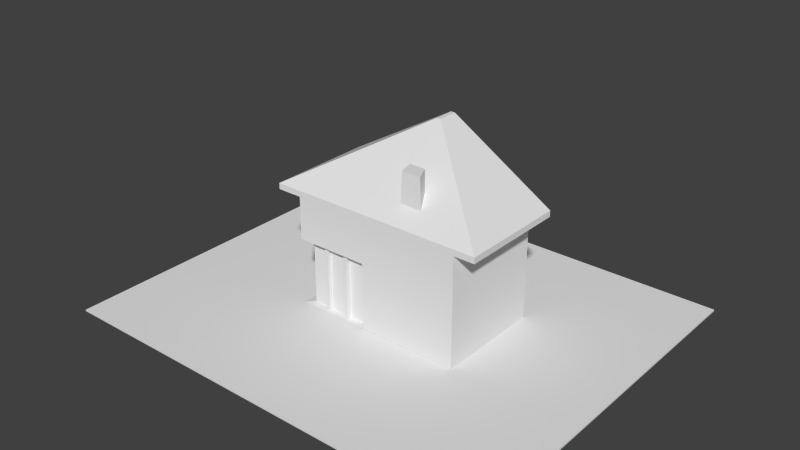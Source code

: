 # Source: house.blend  (saved by Blender 2.70.0; exported with 4.5.12 LTS)
import bpy
from mathutils import Matrix  # noqa: F401  (used for matrix-valued properties, if any)

bpy.ops.wm.read_factory_settings(use_empty=True)
scene = bpy.context.scene
scene.name = 'Scene'

# ---- collections
col_collection_1 = bpy.data.collections.new('Collection 1'); scene.collection.children.link(col_collection_1)

# ---- materials (node trees are filled in below, after node groups)
mat_gravel = bpy.data.materials.new('gravel')
mat_gravel.alpha_threshold = 0.0
mat_gravel.use_transparent_shadow = False
mat_gravel.roughness = 0.5
mat_gravel.line_color = (0.0, 0.0, 0.0, 1.0)
mat_house = bpy.data.materials.new('house')
mat_house.alpha_threshold = 0.0
mat_house.use_transparent_shadow = False
mat_house.roughness = 0.5
mat_house.line_color = (0.0, 0.0, 0.0, 1.0)

# ---- material node trees

# ---- world
world_world = bpy.data.worlds.new('World'); scene.world = world_world
world_world.color = (0.05088, 0.05088, 0.05088)
world_world.use_sun_shadow = False
world_world.sun_shadow_jitter_overblur = 0.0
world_world.cycles.sampling_method = 'MANUAL'
world_world.cycles.sample_map_resolution = 256

# ---- meshes
me_gravel = bpy.data.meshes.new('gravel')
me_gravel.from_pydata([(-1.0, -1.0, -1.0), (-1.0, 1.0, -1.0), (1.0, 1.0, -1.0), (1.0, -1.0, -1.0), (-1.0, -1.0, 1.0), (-1.0, 1.0, 1.0), (1.0, 1.0, 1.0), (1.0, -1.0, 1.0)], [], [(4, 5, 1, 0), (5, 6, 2, 1), (6, 7, 3, 2), (7, 4, 0, 3), (0, 1, 2, 3), (7, 6, 5, 4)])
_uv = me_gravel.uv_layers.new(name='UVMap')
_uv.uv.foreach_set('vector', [0.3333, 0.6667, 3.974e-08, 0.6667, 0.0, 0.3333, 0.3333, 0.3333, 0.3333, 0.3333, 0.3333, 6.954e-08, 0.6667, 0.0, 0.6667, 0.3333, 0.0, 1.589e-07, 0.3333, 0.0, 0.3333, 0.3333, 1.192e-07, 0.3333, 0.3333, 0.6667, 0.3333, 0.3333, 0.6667, 0.3333, 0.6667, 0.6667, 1.0, 0.6667, 0.6667, 0.6667, 0.6667, 0.3333, 1.0, 0.3333, 0.3333, 0.6667, 0.6667, 0.6667, 0.6667, 1.0, 0.3333, 1.0])
me_gravel.materials.append(mat_gravel)
me_gravel.use_remesh_preserve_volume = False
me_gravel.use_remesh_preserve_attributes = False
me_gravel.use_mirror_vertex_groups = False
me_gravel.update()
me_house = bpy.data.meshes.new('house')
me_house.from_pydata([(-56.39, -37.56, -59.56), (-56.39, 35.67, -59.56), (59.36, 35.67, -59.56), (59.36, -37.56, -59.56), (-56.39, -37.56, 13.67), (-56.39, 35.67, 13.67), (59.36, 35.67, 13.67), (59.36, -37.56, 13.67), (-56.39, -37.56, 17.72), (-56.39, 35.67, 17.72), (59.36, 35.67, 17.72), (59.36, -37.56, 17.72), (-73.37, -37.56, 13.67), (-73.37, 35.67, 13.67), (-73.37, -37.56, 17.72), (-73.37, 35.67, 17.72), (73.37, 35.67, 13.67), (73.37, -37.56, 13.67), (73.37, 35.67, 17.72), (73.37, -37.56, 17.72), (-0.848, 23.76, 59.56), (-0.848, 37.56, 59.56), (1.485, 37.56, 59.56), (1.485, 23.76, 59.56), (-1.19, 23.76, 59.56), (-1.19, 37.56, 59.56), (1.768, 37.56, 59.56), (1.768, 23.76, 59.56), (38.76, -15.74, 32.61), (48.0, -25.52, 25.93), (59.31, -25.52, 25.93), (47.88, -15.74, 32.61), (47.88, 36.34, 32.61), (59.31, 36.04, 25.93), (48.0, 36.04, 25.93), (38.76, 36.34, 32.61), (-47.68, -15.74, 32.61), (-59.2, -25.52, 25.93), (-45.49, -25.52, 25.93), (-36.62, -15.74, 32.61), (-36.62, 36.34, 32.61), (-45.49, 36.04, 25.93), (-59.2, 36.04, 25.93), (-47.68, 36.34, 32.61), (33.44, -37.56, 17.72), (15.12, -37.56, 17.72), (0.9629, 23.76, 59.56), (0.5936, 23.76, 59.56), (27.07, -25.52, 25.93), (12.27, -25.52, 25.93), (21.88, -15.74, 32.61), (9.951, -15.74, 32.61), (25.05, -24.02, 45.55), (12.29, -24.42, 46.12), (20.25, -13.93, 45.75), (9.962, -14.25, 46.21), (-7.126, 35.67, 13.67), (-7.126, 35.67, -59.56), (-7.126, -37.56, 13.67), (-7.126, -37.56, -59.56), (-56.39, -6.543, 13.67), (-56.39, -6.543, -59.56), (59.36, -6.543, 13.67), (59.36, -6.543, -59.56), (-73.37, -6.543, 13.67), (-73.37, -6.543, 17.72), (73.37, -6.543, 13.67), (73.37, -6.543, 17.72), (-1.19, 29.6, 59.56), (1.768, 29.6, 59.56), (59.31, 0.5528, 25.93), (47.88, 6.323, 32.61), (-59.2, 0.5528, 25.93), (-47.68, 6.323, 32.61), (-7.126, -6.543, -59.56), (-56.39, -37.56, -14.86), (-56.39, 35.67, -14.86), (59.36, 35.67, -14.86), (59.36, -37.56, -14.86), (-7.126, 35.67, -14.86), (-7.126, -37.56, -14.86), (-56.39, -6.543, -14.86), (59.36, -6.543, -14.86), (-50.31, -32.83, -58.68), (-4.415, -32.83, -58.68), (-50.31, -3.934, -58.68), (-50.31, -32.83, -17.04), (-4.415, -32.83, -17.04), (-50.31, -3.934, -17.04), (-56.39, -15.87, -59.56), (59.36, -15.87, 13.67), (73.37, -15.87, 13.67), (73.37, -15.87, 17.72), (1.768, 27.85, 59.56), (59.31, -7.292, 25.93), (47.88, -0.3131, 32.61), (-7.126, -15.87, -59.56), (-56.39, -15.87, 13.67), (59.36, -15.87, -59.56), (-73.37, -15.87, 13.67), (-73.37, -15.87, 17.72), (-1.19, 27.85, 59.56), (-59.2, -7.292, 25.93), (-47.68, -0.3131, 32.61), (59.36, -15.87, -14.86), (-56.39, -15.87, -14.86), (-50.31, -12.63, -58.68), (-50.31, -12.63, -17.04), (-56.39, -26.27, -59.56), (59.36, -26.27, 13.67), (73.37, -26.27, 13.67), (73.37, -26.27, 17.72), (1.768, 25.89, 59.56), (59.31, -16.03, 25.93), (47.88, -7.704, 32.61), (-7.126, -26.27, -59.56), (-56.39, -26.27, 13.67), (59.36, -26.27, -59.56), (-73.37, -26.27, 13.67), (-73.37, -26.27, 17.72), (-1.19, 25.89, 59.56), (-59.2, -16.03, 25.93), (-47.68, -7.704, 32.61), (-56.39, -26.27, -14.86), (-50.31, -22.31, -58.68), (-50.31, -22.31, -17.04), (59.36, -26.27, -14.86), (-25.22, 35.67, -59.56), (-41.65, 35.67, -59.56), (-25.22, -37.56, 13.67), (-41.65, -37.56, 13.67), (-25.22, 35.67, 13.67), (-41.65, 35.67, 13.67), (-25.22, -37.56, -59.56), (-41.65, -37.56, -59.56), (-41.65, -6.543, -59.56), (-25.22, -6.543, -59.56), (-41.65, -37.56, -14.86), (-25.22, -37.56, -14.86), (-25.22, 35.67, -14.86), (-41.65, 35.67, -14.86), (-21.27, -32.83, -58.68), (-36.57, -32.83, -58.68), (-36.57, -32.83, -17.04), (-21.27, -32.83, -17.04), (-41.65, -15.87, -59.56), (-25.22, -15.87, -59.56), (-41.65, -26.27, -59.56), (-25.22, -26.27, -59.56), (-56.39, -24.68, -59.56), (-56.39, -17.52, -59.56), (59.36, -24.68, 13.67), (59.36, -17.52, 13.67), (73.37, -24.68, 13.67), (73.37, -17.52, 13.67), (73.37, -24.68, 17.72), (73.37, -17.52, 17.72), (1.768, 26.19, 59.56), (1.768, 27.54, 59.56), (59.31, -14.7, 25.93), (59.31, -8.672, 25.93), (47.88, -6.575, 32.61), (47.88, -1.48, 32.61), (-7.126, -24.68, -59.56), (-7.126, -17.52, -59.56), (-56.39, -24.68, 13.67), (-56.39, -17.52, 13.67), (59.36, -24.68, -59.56), (59.36, -17.52, -59.56), (-73.37, -24.68, 13.67), (-73.37, -17.52, 13.67), (-73.37, -24.68, 17.72), (-73.37, -17.52, 17.72), (-1.19, 26.19, 59.56), (-1.19, 27.54, 59.56), (-59.2, -14.7, 25.93), (-59.2, -8.672, 25.93), (-47.68, -6.575, 32.61), (-47.68, -1.48, 32.61), (-56.39, -24.68, -14.86), (-56.39, -17.52, -14.86), (-50.31, -20.83, -58.68), (-50.31, -14.16, -58.68), (-50.31, -20.83, -17.04), (-50.31, -14.16, -17.04), (59.36, -24.68, -14.86), (59.36, -17.52, -14.86), (-41.65, -17.52, -59.56), (-41.65, -24.68, -59.56), (-25.22, -17.52, -59.56), (-25.22, -24.68, -59.56), (-53.29, -22.31, -58.68), (-53.29, -22.31, -17.04), (-53.29, -20.83, -58.68), (-53.29, -20.83, -17.04), (-52.76, -12.63, -58.68), (-52.76, -12.63, -17.04), (-52.76, -14.16, -58.68), (-52.76, -14.16, -17.04), (-44.13, 35.67, -59.56), (-44.13, -37.56, 13.67), (-44.13, 35.67, 13.67), (-44.13, -37.56, -59.56), (-44.13, 35.67, -14.86), (-38.88, -32.83, -58.68), (-44.13, -6.543, -59.56), (-44.13, -37.56, -14.86), (-38.88, -32.83, -17.04), (-44.13, -15.87, -59.56), (-44.13, -26.27, -59.56), (-44.13, -24.68, -59.56), (-44.13, -17.52, -59.56), (-27.71, 35.67, -59.56), (-27.71, -37.56, 13.67), (-27.71, 35.67, 13.67), (-27.71, -37.56, -59.56), (-27.71, -6.543, -59.56), (-27.71, -37.56, -14.86), (-27.71, 35.67, -14.86), (-23.59, -32.83, -58.68), (-23.59, -32.83, -17.04), (-27.71, -15.87, -59.56), (-27.71, -26.27, -59.56), (-27.71, -24.68, -59.56), (-27.71, -17.52, -59.56), (-36.57, -35.54, -58.68), (-36.57, -35.54, -17.04), (-38.88, -35.54, -58.68), (-38.88, -35.54, -17.04), (-21.27, -36.26, -58.68), (-21.27, -36.26, -17.04), (-23.59, -36.26, -58.68), (-23.59, -36.26, -17.04)], [], [(81, 76, 1, 61), (79, 77, 2, 57), (126, 78, 3, 117), (206, 75, 86, 207), (74, 57, 2, 63), (118, 12, 14, 119), (10, 18, 16, 6, 56, 131, 214, 132, 201, 5, 13, 15, 9), (4, 200, 130, 213, 129, 58, 7, 17, 19, 11, 44, 45, 8, 14, 12), (116, 4, 12, 118), (66, 16, 18, 67), (62, 6, 16, 66), (28, 31, 27, 23), (112, 120, 24, 20, 47, 46, 23, 27), (32, 35, 22, 26), (71, 32, 26, 69), (36, 39, 20, 24), (40, 43, 25, 21), (122, 36, 24, 120), (50, 28, 23, 46), (35, 40, 21, 22), (11, 19, 30, 29), (29, 30, 31, 28), (18, 10, 34, 33), (33, 34, 35, 32), (67, 18, 33, 70), (70, 33, 32, 71), (14, 8, 38, 37), (37, 38, 39, 36), (9, 15, 42, 41), (41, 42, 43, 40), (119, 14, 37, 121), (121, 37, 36, 122), (44, 11, 29, 48), (48, 29, 28, 50), (10, 9, 41, 34), (34, 41, 40, 35), (39, 51, 47, 20), (51, 50, 46, 47), (8, 45, 49, 38), (45, 44, 48, 49), (38, 49, 51, 39), (48, 50, 54, 52), (53, 52, 54, 55), (51, 49, 53, 55), (50, 51, 55, 54), (49, 48, 52, 53), (139, 79, 57, 127), (78, 80, 59, 3), (136, 127, 57, 74), (105, 81, 88, 107), (77, 82, 63, 2), (96, 74, 63, 98), (13, 64, 65, 15), (5, 60, 64, 13), (91, 66, 67, 92), (90, 62, 66, 91), (22, 21, 25, 68, 69, 26), (95, 71, 69, 93), (43, 73, 68, 25), (92, 67, 70, 94), (94, 70, 71, 95), (15, 65, 72, 42), (42, 72, 73, 43), (146, 136, 74, 96), (60, 5, 76, 81), (56, 6, 77, 79), (109, 7, 78, 126), (200, 4, 75, 206), (131, 56, 79, 139), (7, 58, 80, 78), (97, 60, 81, 105), (6, 62, 82, 77), (207, 86, 83, 204), (107, 88, 85, 106), (81, 61, 85, 88), (59, 80, 87, 84), (133, 59, 84, 141), (108, 0, 83, 124), (82, 104, 98, 63), (64, 99, 100, 65), (60, 97, 99, 64), (69, 68, 101, 93), (73, 103, 101, 68), (65, 100, 102, 72), (72, 102, 103, 73), (180, 105, 107, 184), (164, 96, 98, 168), (154, 91, 92, 156), (152, 90, 91, 154), (162, 95, 93, 158), (156, 92, 94, 160), (160, 94, 95, 162), (189, 146, 96, 164), (62, 90, 104, 82), (166, 97, 105, 180), (182, 184, 198, 197), (61, 89, 106, 85), (185, 126, 117, 167), (169, 118, 119, 171), (165, 116, 118, 169), (157, 173, 120, 112), (177, 122, 120, 173), (171, 119, 121, 175), (175, 121, 122, 177), (151, 109, 126, 185), (149, 108, 124, 181), (75, 123, 125, 86), (59, 115, 117, 3), (17, 110, 111, 19), (7, 109, 110, 17), (31, 114, 112, 27), (19, 111, 113, 30), (30, 113, 114, 31), (133, 148, 115, 59), (4, 116, 123, 75), (86, 125, 124, 83), (80, 138, 144, 87), (217, 137, 143, 220), (203, 140, 128, 199), (218, 139, 127, 212), (205, 199, 128, 135), (216, 212, 127, 136), (208, 205, 135, 145), (221, 216, 136, 146), (58, 129, 138, 80), (213, 130, 137, 217), (201, 132, 140, 203), (214, 131, 139, 218), (87, 144, 141, 84), (220, 143, 142, 219), (202, 134, 142, 204), (215, 133, 141, 219), (211, 208, 145, 187), (224, 221, 146, 189), (202, 209, 147, 134), (215, 222, 148, 133), (123, 179, 183, 125), (179, 180, 184, 183), (115, 163, 167, 117), (163, 164, 168, 167), (110, 153, 155, 111), (153, 154, 156, 155), (109, 151, 153, 110), (151, 152, 154, 153), (114, 161, 157, 112), (161, 162, 158, 157), (111, 155, 159, 113), (155, 156, 160, 159), (113, 159, 161, 114), (159, 160, 162, 161), (148, 190, 163, 115), (190, 189, 164, 163), (116, 165, 179, 123), (165, 166, 180, 179), (183, 181, 193, 194), (183, 184, 182, 181), (104, 186, 168, 98), (186, 185, 167, 168), (99, 170, 172, 100), (170, 169, 171, 172), (97, 166, 170, 99), (166, 165, 169, 170), (93, 101, 174, 158), (158, 174, 173, 157), (103, 178, 174, 101), (178, 177, 173, 174), (100, 172, 176, 102), (172, 171, 175, 176), (102, 176, 178, 103), (176, 175, 177, 178), (90, 152, 186, 104), (152, 151, 185, 186), (89, 150, 182, 106), (150, 149, 181, 182), (209, 210, 188, 147), (210, 211, 187, 188), (222, 223, 190, 148), (223, 224, 189, 190), (192, 194, 193, 191), (125, 183, 194, 192), (181, 124, 191, 193), (124, 125, 192, 191), (198, 196, 195, 197), (184, 107, 196, 198), (106, 182, 197, 195), (107, 106, 195, 196), (137, 206, 207, 143), (130, 200, 206, 137), (207, 204, 227, 228), (76, 203, 199, 1), (61, 1, 199, 205), (89, 61, 205, 208), (5, 201, 203, 76), (0, 202, 204, 83), (150, 89, 208, 211), (0, 108, 209, 202), (108, 149, 210, 209), (149, 150, 211, 210), (138, 217, 220, 144), (140, 218, 212, 128), (135, 128, 212, 216), (145, 135, 216, 221), (129, 213, 217, 138), (132, 214, 218, 140), (220, 219, 231, 232), (134, 215, 219, 142), (187, 145, 221, 224), (134, 147, 222, 215), (147, 188, 223, 222), (188, 187, 224, 223), (226, 228, 227, 225), (143, 207, 228, 226), (204, 142, 225, 227), (142, 143, 226, 225), (230, 232, 231, 229), (144, 220, 232, 230), (141, 144, 230, 229), (219, 141, 229, 231)])
_uv = me_house.uv_layers.new(name='UVMap')
_uv.uv.foreach_set('vector', [0.1471, 0.643, 0.01176, 0.643, 0.01175, 0.501, 0.1471, 0.501, 0.2506, 0.2673, 0.2506, 0.05613, 0.394, 0.05612, 0.394, 0.2673, 0.8855, 0.5908, 0.9103, 0.5908, 0.9103, 0.7328, 0.8855, 0.7328, 0.3782, 0.6401, 0.3782, 0.6662, 0.3628, 0.6467, 0.3628, 0.6224, 0.5169, 0.6568, 0.6523, 0.6566, 0.6523, 0.8676, 0.5169, 0.8678, 0.9559, 0.2507, 0.9559, 0.2261, 0.9689, 0.2261, 0.9689, 0.2507, 0.1462, 0.05613, 0.1462, 0.01163, 0.1592, 0.01163, 0.1592, 0.05613, 0.1592, 0.2673, 0.1592, 0.3195, 0.1592, 0.3456, 0.1592, 0.3716, 0.1592, 0.3977, 0.1592, 0.4238, 0.1592, 0.4777, 0.1462, 0.4777, 0.1462, 0.4238, 0.6525, 0.4231, 0.6525, 0.397, 0.6525, 0.371, 0.6525, 0.345, 0.6525, 0.3189, 0.6525, 0.2669, 0.6525, 0.05605, 0.6525, 0.01163, 0.6655, 0.01164, 0.6655, 0.05606, 0.6655, 0.1382, 0.6655, 0.1963, 0.6655, 0.4231, 0.6655, 0.4769, 0.6525, 0.4769, 0.9338, 0.5248, 0.9338, 0.5002, 0.9883, 0.5003, 0.9883, 0.5249, 0.8459, 0.8545, 0.8459, 0.9883, 0.8329, 0.9883, 0.8329, 0.8545, 0.9338, 0.8899, 0.9338, 0.7559, 0.9787, 0.756, 0.9787, 0.8899, 0.8615, 0.3669, 0.8615, 0.3946, 0.7333, 0.2789, 0.7333, 0.2781, 0.7286, 0.2789, 0.7286, 0.2699, 0.7333, 0.2699, 0.7333, 0.271, 0.7333, 0.2754, 0.7333, 0.2765, 0.7333, 0.2781, 0.7333, 0.2789, 0.09832, 0.09258, 0.09832, 0.1216, 0.01175, 0.24, 0.01175, 0.2391, 0.7907, 0.3943, 0.6944, 0.3938, 0.689, 0.2787, 0.7145, 0.2788, 0.8615, 0.1044, 0.8615, 0.1379, 0.7333, 0.271, 0.7333, 0.2699, 0.09832, 0.361, 0.09832, 0.3961, 0.01175, 0.2485, 0.01175, 0.2474, 0.8438, 0.1043, 0.8615, 0.1044, 0.7333, 0.2699, 0.7286, 0.2699, 0.8615, 0.3156, 0.8615, 0.3669, 0.7333, 0.2781, 0.7333, 0.2765, 0.09832, 0.1216, 0.09832, 0.361, 0.01175, 0.2474, 0.01175, 0.24, 0.9324, 0.416, 0.9324, 0.4586, 0.8933, 0.4233, 0.8933, 0.3889, 0.8933, 0.3889, 0.8933, 0.4233, 0.8615, 0.3946, 0.8615, 0.3669, 0.1462, 0.01163, 0.1462, 0.05613, 0.1198, 0.09222, 0.1198, 0.05627, 0.1198, 0.05627, 0.1198, 0.09222, 0.09832, 0.1216, 0.09832, 0.09258, 0.8329, 0.4581, 0.6975, 0.4573, 0.6958, 0.4223, 0.8096, 0.4229, 0.8096, 0.4229, 0.6958, 0.4223, 0.6944, 0.3938, 0.7907, 0.3943, 0.9324, 0.01285, 0.9324, 0.06442, 0.8933, 0.105, 0.8933, 0.06332, 0.8933, 0.06332, 0.8933, 0.105, 0.8615, 0.1379, 0.8615, 0.1044, 0.1462, 0.4238, 0.1462, 0.4777, 0.1198, 0.4327, 0.1198, 0.3892, 0.1198, 0.3892, 0.1198, 0.4327, 0.09832, 0.3961, 0.09832, 0.361, 0.9075, 0.01272, 0.9324, 0.01285, 0.8933, 0.06332, 0.8724, 0.06321, 0.8724, 0.06321, 0.8933, 0.06332, 0.8615, 0.1044, 0.8438, 0.1043, 0.9324, 0.3373, 0.9324, 0.416, 0.8933, 0.3889, 0.8933, 0.3253, 0.8933, 0.3253, 0.8933, 0.3889, 0.8615, 0.3669, 0.8615, 0.3156, 0.1462, 0.05613, 0.1462, 0.4238, 0.1198, 0.3892, 0.1198, 0.09222, 0.1198, 0.09222, 0.1198, 0.3892, 0.09832, 0.361, 0.09832, 0.1216, 0.8615, 0.1379, 0.8615, 0.2794, 0.7333, 0.2754, 0.7333, 0.271, 0.8615, 0.2794, 0.8615, 0.3156, 0.7333, 0.2765, 0.7333, 0.2754, 0.9324, 0.06442, 0.9324, 0.2816, 0.8933, 0.2804, 0.8933, 0.105, 0.9324, 0.2816, 0.9324, 0.3373, 0.8933, 0.3253, 0.8933, 0.2804, 0.8933, 0.105, 0.8933, 0.2804, 0.8615, 0.2794, 0.8615, 0.1379, 0.08384, 0.9103, 0.05333, 0.8864, 0.05072, 0.8443, 0.08384, 0.8477, 0.4175, 0.9295, 0.4175, 0.8912, 0.4504, 0.9047, 0.4504, 0.9356, 0.3483, 0.8949, 0.3782, 0.872, 0.3782, 0.9362, 0.3459, 0.9382, 0.3224, 0.9153, 0.2841, 0.9153, 0.2842, 0.872, 0.3172, 0.8734, 0.09811, 0.821, 0.05072, 0.821, 0.05692, 0.7587, 0.09789, 0.7569, 0.2506, 0.3195, 0.2506, 0.2673, 0.394, 0.2673, 0.394, 0.3195, 0.5609, 0.056, 0.5609, 0.2668, 0.4175, 0.2667, 0.4175, 0.05592, 0.5169, 0.6046, 0.6523, 0.6044, 0.6523, 0.6566, 0.5169, 0.6568, 0.3285, 0.6663, 0.2788, 0.6663, 0.2701, 0.6468, 0.3164, 0.6467, 0.6758, 0.5909, 0.811, 0.5909, 0.811, 0.7328, 0.6758, 0.7329, 0.4672, 0.6568, 0.5169, 0.6568, 0.5169, 0.8678, 0.4672, 0.8679, 0.9559, 0.4586, 0.9559, 0.3246, 0.9689, 0.3246, 0.9689, 0.4586, 0.9338, 0.7326, 0.9338, 0.5986, 0.9883, 0.5987, 0.9883, 0.7327, 0.8459, 0.8053, 0.8459, 0.8545, 0.8329, 0.8545, 0.8329, 0.8053, 0.9338, 0.9391, 0.9338, 0.8899, 0.9787, 0.8899, 0.9787, 0.9392, 0.689, 0.2778, 0.689, 0.2708, 0.689, 0.2697, 0.7145, 0.2698, 0.7145, 0.2788, 0.689, 0.2787, 0.8261, 0.3944, 0.7907, 0.3943, 0.7145, 0.2788, 0.7239, 0.2789, 0.6944, 0.1035, 0.7907, 0.104, 0.7145, 0.2698, 0.689, 0.2697, 0.8826, 0.4583, 0.8329, 0.4581, 0.8096, 0.4229, 0.8515, 0.4231, 0.8515, 0.4231, 0.8096, 0.4229, 0.7907, 0.3943, 0.8261, 0.3944, 0.6975, 0.01163, 0.8329, 0.01233, 0.8096, 0.06288, 0.6958, 0.06229, 0.6958, 0.06229, 0.8096, 0.06288, 0.7907, 0.104, 0.6944, 0.1035, 0.4672, 0.6047, 0.5169, 0.6046, 0.5169, 0.6568, 0.4672, 0.6568, 0.1471, 0.7336, 0.01177, 0.7336, 0.01176, 0.643, 0.1471, 0.643, 0.1592, 0.2673, 0.1592, 0.05613, 0.2506, 0.05613, 0.2506, 0.2673, 0.8855, 0.5002, 0.9103, 0.5002, 0.9103, 0.5908, 0.8855, 0.5908, 0.6525, 0.397, 0.6525, 0.4231, 0.5609, 0.423, 0.5609, 0.397, 0.1592, 0.3195, 0.1592, 0.2673, 0.2506, 0.2673, 0.2506, 0.3195, 0.6525, 0.05605, 0.6525, 0.2669, 0.5609, 0.2668, 0.5609, 0.056, 0.1969, 0.7336, 0.1471, 0.7336, 0.1471, 0.643, 0.1969, 0.643, 0.6758, 0.5003, 0.811, 0.5002, 0.811, 0.5909, 0.6758, 0.5909, 0.6758, 0.7804, 0.6758, 0.7562, 0.8094, 0.7562, 0.8094, 0.7805, 0.2003, 0.7569, 0.2466, 0.7569, 0.2466, 0.8891, 0.2003, 0.8891, 0.8694, 0.8981, 0.8694, 0.7562, 0.8894, 0.759, 0.8894, 0.8913, 0.02722, 0.7569, 0.02722, 0.8988, 0.01175, 0.8919, 0.01175, 0.7597, 0.3782, 0.7899, 0.3782, 0.8398, 0.363, 0.8487, 0.363, 0.8023, 0.3534, 0.69, 0.3782, 0.6901, 0.363, 0.7093, 0.3398, 0.7092, 0.811, 0.5909, 0.8606, 0.5908, 0.8606, 0.7328, 0.811, 0.7328, 0.9559, 0.3246, 0.9559, 0.2753, 0.9689, 0.2753, 0.9689, 0.3246, 0.9338, 0.5986, 0.9338, 0.5494, 0.9883, 0.5495, 0.9883, 0.5987, 0.7145, 0.2788, 0.7145, 0.2698, 0.7239, 0.2699, 0.7239, 0.2789, 0.7907, 0.104, 0.8261, 0.1042, 0.7239, 0.2699, 0.7145, 0.2698, 0.8329, 0.01233, 0.8826, 0.01259, 0.8515, 0.0631, 0.8096, 0.06288, 0.8096, 0.06288, 0.8515, 0.0631, 0.8261, 0.1042, 0.7907, 0.104, 0.3368, 0.6663, 0.3285, 0.6663, 0.3164, 0.6467, 0.3242, 0.6467, 0.4589, 0.6569, 0.4672, 0.6568, 0.4672, 0.8679, 0.4589, 0.8679, 0.8459, 0.7971, 0.8459, 0.8053, 0.8329, 0.8053, 0.8329, 0.7971, 0.9338, 0.9473, 0.9338, 0.9391, 0.9787, 0.9392, 0.9787, 0.9474, 0.832, 0.3945, 0.8261, 0.3944, 0.7239, 0.2789, 0.7254, 0.2789, 0.8909, 0.4584, 0.8826, 0.4583, 0.8515, 0.4231, 0.8585, 0.4231, 0.8585, 0.4231, 0.8515, 0.4231, 0.8261, 0.3944, 0.832, 0.3945, 0.4589, 0.6047, 0.4672, 0.6047, 0.4672, 0.6568, 0.4589, 0.6569, 0.811, 0.5002, 0.8606, 0.5002, 0.8606, 0.5908, 0.811, 0.5909, 0.2052, 0.7336, 0.1969, 0.7336, 0.1969, 0.643, 0.2052, 0.643, 0.1926, 0.8891, 0.1926, 0.7569, 0.1926, 0.7569, 0.1926, 0.8891, 0.2787, 0.6896, 0.3285, 0.6899, 0.3166, 0.7091, 0.2703, 0.7089, 0.8772, 0.5908, 0.8855, 0.5908, 0.8855, 0.7328, 0.8772, 0.7328, 0.9559, 0.2589, 0.9559, 0.2507, 0.9689, 0.2507, 0.9689, 0.2589, 0.9338, 0.533, 0.9338, 0.5248, 0.9883, 0.5249, 0.9883, 0.5331, 0.727, 0.2789, 0.727, 0.2699, 0.7286, 0.2699, 0.7286, 0.2789, 0.8379, 0.1042, 0.8438, 0.1043, 0.7286, 0.2699, 0.727, 0.2699, 0.8992, 0.01268, 0.9075, 0.01272, 0.8724, 0.06321, 0.8654, 0.06317, 0.8654, 0.06317, 0.8724, 0.06321, 0.8438, 0.1043, 0.8379, 0.1042, 0.8772, 0.5002, 0.8855, 0.5002, 0.8855, 0.5908, 0.8772, 0.5908, 0.3451, 0.69, 0.3534, 0.69, 0.3398, 0.7092, 0.3321, 0.7092, 0.3782, 0.6662, 0.3534, 0.6662, 0.3396, 0.6467, 0.3628, 0.6467, 0.4175, 0.6569, 0.4424, 0.6569, 0.4424, 0.8679, 0.4175, 0.868, 0.8459, 0.7562, 0.8459, 0.7807, 0.8329, 0.7807, 0.8329, 0.7562, 0.9338, 0.9883, 0.9338, 0.9637, 0.9787, 0.9638, 0.9787, 0.9884, 0.8615, 0.3946, 0.8438, 0.3945, 0.7286, 0.2789, 0.7333, 0.2789, 0.9324, 0.4586, 0.9075, 0.4584, 0.8724, 0.4232, 0.8933, 0.4233, 0.8933, 0.4233, 0.8724, 0.4232, 0.8438, 0.3945, 0.8615, 0.3946, 0.4175, 0.6048, 0.4424, 0.6047, 0.4424, 0.6569, 0.4175, 0.6569, 0.2466, 0.7336, 0.2218, 0.7336, 0.2217, 0.643, 0.2466, 0.643, 0.154, 0.7569, 0.1771, 0.7569, 0.1771, 0.8891, 0.154, 0.8891, 0.3782, 0.5098, 0.3782, 0.5619, 0.3628, 0.5496, 0.3628, 0.501, 0.3782, 0.588, 0.3782, 0.6141, 0.3628, 0.5981, 0.3628, 0.5738, 0.2506, 0.3977, 0.2506, 0.3716, 0.394, 0.3716, 0.394, 0.3977, 0.2506, 0.3456, 0.2506, 0.3195, 0.394, 0.3195, 0.394, 0.3455, 0.5169, 0.5264, 0.6523, 0.5262, 0.6523, 0.5523, 0.5169, 0.5525, 0.5169, 0.5786, 0.6523, 0.5784, 0.6523, 0.6044, 0.5169, 0.6046, 0.4672, 0.5265, 0.5169, 0.5264, 0.5169, 0.5525, 0.4672, 0.5526, 0.4672, 0.5786, 0.5169, 0.5786, 0.5169, 0.6046, 0.4672, 0.6047, 0.6525, 0.2669, 0.6525, 0.3189, 0.5609, 0.3189, 0.5609, 0.2668, 0.6525, 0.345, 0.6525, 0.371, 0.5609, 0.371, 0.5609, 0.3449, 0.1592, 0.3977, 0.1592, 0.3716, 0.2506, 0.3716, 0.2506, 0.3977, 0.1592, 0.3456, 0.1592, 0.3195, 0.2506, 0.3195, 0.2506, 0.3456, 0.6758, 0.9017, 0.6758, 0.8532, 0.8094, 0.8532, 0.8094, 0.9017, 0.6758, 0.8289, 0.6758, 0.8047, 0.8094, 0.8047, 0.8094, 0.829, 0.3782, 0.7151, 0.3782, 0.74, 0.363, 0.7558, 0.363, 0.7326, 0.3782, 0.7649, 0.3782, 0.7899, 0.363, 0.8023, 0.363, 0.779, 0.4589, 0.5265, 0.4672, 0.5265, 0.4672, 0.5526, 0.4589, 0.5526, 0.4589, 0.5787, 0.4672, 0.5786, 0.4672, 0.6047, 0.4589, 0.6047, 0.4175, 0.5266, 0.4424, 0.5265, 0.4424, 0.5526, 0.4175, 0.5526, 0.4175, 0.5787, 0.4424, 0.5787, 0.4424, 0.6047, 0.4175, 0.6048, 0.3534, 0.6662, 0.3451, 0.6663, 0.3319, 0.6467, 0.3396, 0.6467, 0.3451, 0.6663, 0.3368, 0.6663, 0.3242, 0.6467, 0.3319, 0.6467, 0.4424, 0.6569, 0.4506, 0.6569, 0.4506, 0.8679, 0.4424, 0.8679, 0.4506, 0.6569, 0.4589, 0.6569, 0.4589, 0.8679, 0.4506, 0.8679, 0.8459, 0.7807, 0.8459, 0.7889, 0.8329, 0.7889, 0.8329, 0.7807, 0.8459, 0.7889, 0.8459, 0.7971, 0.8329, 0.7971, 0.8329, 0.7889, 0.9338, 0.9637, 0.9338, 0.9555, 0.9787, 0.9556, 0.9787, 0.9638, 0.9338, 0.9555, 0.9338, 0.9473, 0.9787, 0.9474, 0.9787, 0.9556, 0.8438, 0.3945, 0.8379, 0.3945, 0.727, 0.2789, 0.7286, 0.2789, 0.8379, 0.3945, 0.832, 0.3945, 0.7254, 0.2789, 0.727, 0.2789, 0.9075, 0.4584, 0.8992, 0.4584, 0.8654, 0.4232, 0.8724, 0.4232, 0.8992, 0.4584, 0.8909, 0.4584, 0.8585, 0.4231, 0.8654, 0.4232, 0.8724, 0.4232, 0.8654, 0.4232, 0.8379, 0.3945, 0.8438, 0.3945, 0.8654, 0.4232, 0.8585, 0.4231, 0.832, 0.3945, 0.8379, 0.3945, 0.4424, 0.6047, 0.4506, 0.6047, 0.4506, 0.6569, 0.4424, 0.6569, 0.4506, 0.6047, 0.4589, 0.6047, 0.4589, 0.6569, 0.4506, 0.6569, 0.2218, 0.7336, 0.2135, 0.7336, 0.2135, 0.643, 0.2217, 0.643, 0.2135, 0.7336, 0.2052, 0.7336, 0.2052, 0.643, 0.2135, 0.643, 0.1848, 0.7569, 0.1848, 0.8891, 0.1848, 0.8891, 0.1848, 0.7569, 0.1848, 0.7569, 0.1926, 0.7569, 0.1926, 0.8891, 0.1848, 0.8891, 0.8606, 0.5908, 0.8689, 0.5908, 0.8689, 0.7328, 0.8606, 0.7328, 0.8689, 0.5908, 0.8772, 0.5908, 0.8772, 0.7328, 0.8689, 0.7328, 0.9559, 0.2753, 0.9559, 0.2671, 0.9689, 0.2671, 0.9689, 0.2753, 0.9559, 0.2671, 0.9559, 0.2589, 0.9689, 0.2589, 0.9689, 0.2671, 0.9338, 0.5494, 0.9338, 0.5412, 0.9883, 0.5413, 0.9883, 0.5495, 0.9338, 0.5412, 0.9338, 0.533, 0.9883, 0.5331, 0.9883, 0.5413, 0.7239, 0.2789, 0.7239, 0.2699, 0.7254, 0.2699, 0.7254, 0.2789, 0.7254, 0.2789, 0.7254, 0.2699, 0.727, 0.2699, 0.727, 0.2789, 0.8261, 0.1042, 0.832, 0.1042, 0.7254, 0.2699, 0.7239, 0.2699, 0.832, 0.1042, 0.8379, 0.1042, 0.727, 0.2699, 0.7254, 0.2699, 0.8826, 0.01259, 0.8909, 0.01264, 0.8585, 0.06314, 0.8515, 0.0631, 0.8909, 0.01264, 0.8992, 0.01268, 0.8654, 0.06317, 0.8585, 0.06314, 0.8515, 0.0631, 0.8585, 0.06314, 0.832, 0.1042, 0.8261, 0.1042, 0.8585, 0.06314, 0.8654, 0.06317, 0.8379, 0.1042, 0.832, 0.1042, 0.8606, 0.5002, 0.8689, 0.5002, 0.8689, 0.5908, 0.8606, 0.5908, 0.8689, 0.5002, 0.8772, 0.5002, 0.8772, 0.5908, 0.8689, 0.5908, 0.3285, 0.6899, 0.3368, 0.6899, 0.3244, 0.7091, 0.3166, 0.7091, 0.3368, 0.6899, 0.3451, 0.69, 0.3321, 0.7092, 0.3244, 0.7091, 0.4424, 0.5265, 0.4506, 0.5265, 0.4506, 0.5526, 0.4424, 0.5526, 0.4506, 0.5265, 0.4589, 0.5265, 0.4589, 0.5526, 0.4506, 0.5526, 0.4424, 0.5787, 0.4506, 0.5787, 0.4506, 0.6047, 0.4424, 0.6047, 0.4506, 0.5787, 0.4589, 0.5787, 0.4589, 0.6047, 0.4506, 0.6047, 0.1771, 0.7569, 0.1848, 0.7569, 0.1848, 0.8891, 0.1771, 0.8891, 0.3396, 0.6467, 0.3319, 0.6467, 0.3319, 0.6467, 0.3396, 0.6467, 0.3321, 0.7092, 0.3398, 0.7092, 0.3398, 0.7092, 0.3321, 0.7092, 0.1771, 0.8891, 0.1771, 0.7569, 0.1771, 0.7569, 0.1771, 0.8891, 0.1926, 0.7569, 0.2003, 0.7569, 0.2003, 0.8891, 0.1926, 0.8891, 0.3242, 0.6467, 0.3164, 0.6467, 0.3164, 0.6467, 0.3242, 0.6467, 0.3166, 0.7091, 0.3244, 0.7091, 0.3244, 0.7091, 0.3166, 0.7091, 0.2003, 0.7569, 0.2003, 0.8891, 0.2003, 0.8891, 0.2003, 0.7569, 0.3782, 0.6141, 0.3782, 0.6401, 0.3628, 0.6224, 0.3628, 0.5981, 0.6525, 0.371, 0.6525, 0.397, 0.5609, 0.397, 0.5609, 0.371, 0.6758, 0.7804, 0.8094, 0.7805, 0.8094, 0.7805, 0.6758, 0.7804, 0.2506, 0.4238, 0.2506, 0.3977, 0.394, 0.3977, 0.394, 0.4238, 0.5169, 0.5004, 0.6523, 0.5002, 0.6523, 0.5262, 0.5169, 0.5264, 0.4672, 0.5004, 0.5169, 0.5004, 0.5169, 0.5264, 0.4672, 0.5265, 0.1592, 0.4238, 0.1592, 0.3977, 0.2506, 0.3977, 0.2506, 0.4238, 0.3782, 0.6901, 0.3782, 0.7151, 0.363, 0.7326, 0.363, 0.7093, 0.4589, 0.5005, 0.4672, 0.5004, 0.4672, 0.5265, 0.4589, 0.5265, 0.4175, 0.5005, 0.4424, 0.5005, 0.4424, 0.5265, 0.4175, 0.5266, 0.4424, 0.5005, 0.4506, 0.5005, 0.4506, 0.5265, 0.4424, 0.5265, 0.4506, 0.5005, 0.4589, 0.5005, 0.4589, 0.5265, 0.4506, 0.5265, 0.3782, 0.5619, 0.3782, 0.588, 0.3628, 0.5738, 0.3628, 0.5496, 0.2506, 0.3716, 0.2506, 0.3456, 0.394, 0.3455, 0.394, 0.3716, 0.5169, 0.5525, 0.6523, 0.5523, 0.6523, 0.5784, 0.5169, 0.5786, 0.4672, 0.5526, 0.5169, 0.5525, 0.5169, 0.5786, 0.4672, 0.5786, 0.6525, 0.3189, 0.6525, 0.345, 0.5609, 0.3449, 0.5609, 0.3189, 0.1592, 0.3716, 0.1592, 0.3456, 0.2506, 0.3456, 0.2506, 0.3716, 0.6758, 0.8289, 0.8094, 0.829, 0.8094, 0.829, 0.6758, 0.8289, 0.3782, 0.74, 0.3782, 0.7649, 0.363, 0.779, 0.363, 0.7558, 0.4589, 0.5526, 0.4672, 0.5526, 0.4672, 0.5786, 0.4589, 0.5787, 0.4175, 0.5526, 0.4424, 0.5526, 0.4424, 0.5787, 0.4175, 0.5787, 0.4424, 0.5526, 0.4506, 0.5526, 0.4506, 0.5787, 0.4424, 0.5787, 0.4506, 0.5526, 0.4589, 0.5526, 0.4589, 0.5787, 0.4506, 0.5787, 0.6758, 0.8047, 0.6758, 0.7804, 0.8094, 0.7805, 0.8094, 0.8047, 0.3628, 0.5981, 0.3628, 0.6224, 0.3628, 0.6224, 0.3628, 0.5981, 0.363, 0.7326, 0.363, 0.7558, 0.363, 0.7558, 0.363, 0.7326, 0.8094, 0.8047, 0.6758, 0.8047, 0.6758, 0.8047, 0.8094, 0.8047, 0.6758, 0.8532, 0.6758, 0.8289, 0.8094, 0.829, 0.8094, 0.8532, 0.3628, 0.5496, 0.3628, 0.5738, 0.3628, 0.5738, 0.3628, 0.5496, 0.8094, 0.8532, 0.6758, 0.8532, 0.6758, 0.8532, 0.8094, 0.8532, 0.363, 0.779, 0.363, 0.8023, 0.363, 0.8023, 0.363, 0.779])
me_house.materials.append(mat_house)
me_house.use_remesh_preserve_volume = False
me_house.use_remesh_preserve_attributes = False
me_house.use_mirror_vertex_groups = False
me_house.update()

# ---- objects
ob_gravel = bpy.data.objects.new('gravel', me_gravel)
ob_house = bpy.data.objects.new('house', me_house)

# ---- transforms, parenting, visibility, modifiers, constraints
ob_gravel.location = (-4.287, -6.253, -60.21)
ob_gravel.scale = (150.0, 125.0, 0.5)
ob_gravel.lineart.crease_threshold = 0.0
ob_house.location = (0.0, 0.0, 0.0)
ob_house.lineart.crease_threshold = 0.0

# ---- collection membership
col_collection_1.objects.link(ob_gravel)
col_collection_1.objects.link(ob_house)

# ---- scene / render settings (as saved in the file)
scene.frame_start = 1; scene.frame_end = 250; scene.frame_set(1)
scene.render.engine = 'BLENDER_EEVEE_NEXT'
scene.render.resolution_percentage = 50
scene.render.dither_intensity = 0.0
scene.cycles.use_denoising = False
scene.cycles.samples = 10
scene.cycles.sampling_pattern = 'TABULATED_SOBOL'
scene.cycles.light_sampling_threshold = 0.0
scene.cycles.use_adaptive_sampling = False
scene.cycles.use_light_tree = False
scene.cycles.blur_glossy = 0.0
scene.cycles.volume_bounces = 1
scene.cycles.pixel_filter_type = 'GAUSSIAN'
scene.cycles.sample_clamp_indirect = 0.0
scene.view_settings.view_transform = 'Standard'
bpy.context.view_layer.update()

# ---- added for rendering (the .blend has no active camera and no usable light): camera, sun
cam_auto = bpy.data.cameras.new('AutoCamera')
cam_auto.lens = 50.0
cam_auto.sensor_width = 36.0
cam_auto.clip_end = 6634.92
ob_auto_camera = bpy.data.objects.new('AutoCamera', cam_auto)
scene.collection.objects.link(ob_auto_camera)
ob_auto_camera.location = (373.772, -459.925, 301.875)
ob_auto_camera.rotation_euler = (1.09748, -7.21219e-08, 0.694738)
scene.camera = ob_auto_camera
light_auto_sun = bpy.data.lights.new('AutoSun', 'SUN')
light_auto_sun.energy = 3.0
light_auto_sun.angle = 0.0523599
ob_auto_sun = bpy.data.objects.new('AutoSun', light_auto_sun)
scene.collection.objects.link(ob_auto_sun)
ob_auto_sun.rotation_euler = (0.872665, 0.174533, 0.523599)
bpy.context.view_layer.update()
